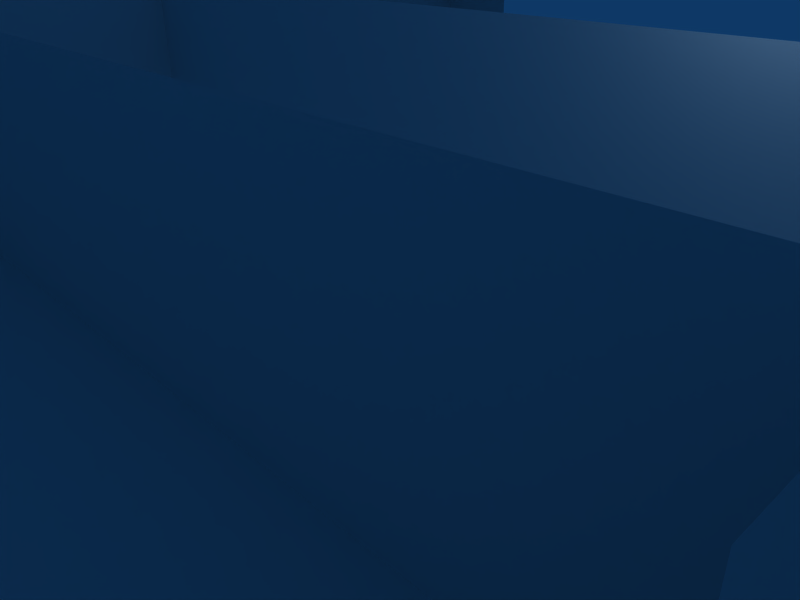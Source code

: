 # Source: Haunted_Mansion_F1.blend  (saved by Blender 2.48.1; exported with 4.5.12 LTS)
import bpy
from mathutils import Matrix  # noqa: F401  (used for matrix-valued properties, if any)

bpy.ops.wm.read_factory_settings(use_empty=True)
scene = bpy.context.scene
scene.name = 'Scene'

# ---- collections
col_collection_1 = bpy.data.collections.new('Collection 1'); scene.collection.children.link(col_collection_1)

# ---- materials (node trees are filled in below, after node groups)
mat_material = bpy.data.materials.new('Material')
mat_material.alpha_threshold = 0.0
mat_material.roughness = 0.5
mat_material.line_color = (0.0, 0.0, 0.0, 1.0)

# ---- material node trees

# ---- world
world_world = bpy.data.worlds.new('World'); scene.world = world_world
world_world.color = (0.05656, 0.2208, 0.4)
world_world.use_sun_shadow = False
world_world.sun_shadow_jitter_overblur = 0.0
world_world.cycles.sampling_method = 'MANUAL'
world_world.cycles.sample_map_resolution = 256

# ---- cameras
cam_camera = bpy.data.cameras.new('Camera')
cam_camera.passepartout_alpha = 0.2
cam_camera.clip_end = 100.0
cam_camera.lens = 35.0
cam_camera.ortho_scale = 7.314
cam_camera.show_passepartout = False
cam_camera.show_safe_areas = True
cam_camera.dof.focus_distance = 0.0
cam_camera.dof.aperture_fstop = 128.0

# ---- lights
light_spot = bpy.data.lights.new('Spot', 'POINT')
light_spot.transmission_factor = 0.0
light_spot.cutoff_distance = 30.0
light_spot.energy = 100.0
light_spot.shadow_buffer_clip_start = 1.001
light_spot.shadow_soft_size = 1.0
light_spot.shadow_maximum_resolution = 0.006
light_spot.use_absolute_resolution = True
light_spot.cycles.use_multiple_importance_sampling = False

# ---- meshes
me_cube = bpy.data.meshes.new('Cube')
me_cube.from_pydata([(19.0, 11.0, 0.0), (19.0, -11.0, 0.0), (-19.0, -11.0, 0.0), (-19.0, 11.0, 0.0), (17.0, -11.0, 0.0), (15.0, -11.0, 0.0), (13.0, -11.0, 0.0), (11.0, -11.0, 0.0), (9.0, -11.0, 0.0), (7.0, -11.0, 0.0), (5.0, -11.0, 0.0), (3.0, -11.0, 0.0), (1.0, -11.0, 0.0), (-1.0, -11.0, 0.0), (-3.0, -11.0, 0.0), (-5.0, -11.0, 0.0), (-7.0, -11.0, 0.0), (-9.0, -11.0, 0.0), (-11.0, -11.0, 0.0), (-13.0, -11.0, 0.0), (-15.0, -11.0, 0.0), (-17.0, -11.0, 0.0), (17.0, 11.0, 0.0), (15.0, 11.0, 0.0), (13.0, 11.0, 0.0), (11.0, 11.0, 0.0), (9.0, 11.0, 0.0), (7.0, 11.0, 0.0), (5.0, 11.0, 0.0), (3.0, 11.0, 0.0), (1.0, 11.0, 0.0), (-1.0, 11.0, 0.0), (-3.0, 11.0, 0.0), (-5.0, 11.0, 0.0), (-7.0, 11.0, 0.0), (-9.0, 11.0, 0.0), (-11.0, 11.0, 0.0), (-13.0, 11.0, 0.0), (-15.0, 11.0, 0.0), (-17.0, 11.0, 0.0), (19.0, 9.0, 0.0), (19.0, 7.0, 0.0), (19.0, 5.0, 0.0), (19.0, 3.0, 0.0), (19.0, 1.0, 0.0), (19.0, -1.0, 0.0), (19.0, -3.0, 0.0), (19.0, -5.0, 0.0), (19.0, -7.0, 0.0), (19.0, -9.0, 0.0), (-19.0, -9.0, 0.0), (-19.0, -7.0, 0.0), (-19.0, -5.0, 0.0), (-19.0, -3.0, 0.0), (-19.0, -1.0, 0.0), (-19.0, 1.0, 0.0), (-19.0, 3.0, 0.0), (-19.0, 5.0, 0.0), (-19.0, 7.0, 0.0), (-19.0, 9.0, 0.0), (-17.0, 9.0, 0.0), (-17.0, 7.0, 0.0), (-17.0, 5.0, 0.0), (-17.0, 3.0, 0.0), (-17.0, 1.0, 0.0), (-17.0, -1.0, 0.0), (-17.0, -3.0, 0.0), (-17.0, -5.0, 0.0), (-17.0, -7.0, 0.0), (-17.0, -9.0, 0.0), (-15.0, 9.0, 0.0), (-15.0, 7.0, 0.0), (-15.0, 5.0, 0.0), (-15.0, 3.0, 0.0), (-15.0, 1.0, 0.0), (-15.0, -1.0, 0.0), (-15.0, -3.0, 0.0), (-15.0, -5.0, 0.0), (-15.0, -7.0, 0.0), (-15.0, -9.0, 0.0), (-13.0, 9.0, 0.0), (-13.0, 7.0, 0.0), (-13.0, 5.0, 0.0), (-13.0, 3.0, 0.0), (-13.0, 1.0, 0.0), (-13.0, -1.0, 0.0), (-13.0, -3.0, 0.0), (-13.0, -5.0, 0.0), (-13.0, -7.0, 0.0), (-13.0, -9.0, 0.0), (-11.0, 9.0, 0.0), (-11.0, 7.0, 0.0), (-11.0, 5.0, 0.0), (-11.0, 3.0, 0.0), (-11.0, 1.0, 0.0), (-11.0, -1.0, 0.0), (-11.0, -3.0, 0.0), (-11.0, -5.0, 0.0), (-11.0, -7.0, 0.0), (-11.0, -9.0, 0.0), (-9.0, 9.0, 0.0), (-9.0, 7.0, 0.0), (-9.0, 5.0, 0.0), (-9.0, 3.0, 0.0), (-9.0, -3.0, 0.0), (-9.0, -5.0, 0.0), (-9.0, -7.0, 0.0), (-9.0, -9.0, 0.0), (-7.0, 9.0, 0.0), (-7.0, 7.0, 0.0), (-7.0, 5.0, 0.0), (-7.0, 3.0, 0.0), (-7.0, -3.0, 0.0), (-7.0, -5.0, 0.0), (-7.0, -7.0, 0.0), (-7.0, -9.0, 0.0), (-5.0, 9.0, 0.0), (-5.0, 7.0, 0.0), (-5.0, 5.0, 0.0), (-5.0, 3.0, 0.0), (-5.0, -3.0, 0.0), (-5.0, -5.0, 0.0), (-5.0, -7.0, 0.0), (-5.0, -9.0, 0.0), (-3.0, 9.0, 0.0), (-3.0, 7.0, 0.0), (-3.0, 5.0, 0.0), (-3.0, 3.0, 0.0), (-3.0, -3.0, 0.0), (-3.0, -5.0, 0.0), (-3.0, -7.0, 0.0), (-3.0, -9.0, 0.0), (-1.0, 9.0, 0.0), (-1.0, 7.0, 0.0), (-1.0, 5.0, 0.0), (-1.0, 3.0, 0.0), (-1.0, -3.0, 0.0), (-1.0, -5.0, 0.0), (-1.0, -7.0, 0.0), (-1.0, -9.0, 0.0), (1.0, 9.0, 0.0), (1.0, 7.0, 0.0), (1.0, 5.0, 0.0), (1.0, 3.0, 0.0), (1.0, -3.0, 0.0), (1.0, -5.0, 0.0), (1.0, -7.0, 0.0), (1.0, -9.0, 0.0), (3.0, 9.0, 0.0), (3.0, 7.0, 0.0), (3.0, 5.0, 0.0), (3.0, 3.0, 0.0), (3.0, -3.0, 0.0), (3.0, -5.0, 0.0), (3.0, -7.0, 0.0), (3.0, -9.0, 0.0), (5.0, 9.0, 0.0), (5.0, 7.0, 0.0), (5.0, 5.0, 0.0), (5.0, 3.0, 0.0), (5.0, -3.0, 0.0), (5.0, -5.0, 0.0), (5.0, -7.0, 0.0), (5.0, -9.0, 0.0), (7.0, 9.0, 0.0), (7.0, 7.0, 0.0), (7.0, 5.0, 0.0), (7.0, 3.0, 0.0), (7.0, 1.0, 0.0), (7.0, -1.0, 0.0), (7.0, -3.0, 0.0), (7.0, -5.0, 0.0), (7.0, -7.0, 0.0), (7.0, -9.0, 0.0), (9.0, 9.0, 0.0), (9.0, 7.0, 0.0), (9.0, 5.0, 0.0), (9.0, 3.0, 0.0), (9.0, 1.0, 0.0), (9.0, -1.0, 0.0), (9.0, -3.0, 0.0), (9.0, -5.0, 0.0), (9.0, -7.0, 0.0), (9.0, -9.0, 0.0), (11.0, 9.0, 0.0), (11.0, 7.0, 0.0), (11.0, 5.0, 0.0), (11.0, 3.0, 0.0), (11.0, 1.0, 0.0), (11.0, -1.0, 0.0), (11.0, -3.0, 0.0), (11.0, -5.0, 0.0), (11.0, -7.0, 0.0), (11.0, -9.0, 0.0), (13.0, 9.0, 0.0), (13.0, 7.0, 0.0), (13.0, 5.0, 0.0), (13.0, 3.0, 0.0), (13.0, 1.0, 0.0), (13.0, -1.0, 0.0), (13.0, -3.0, 0.0), (13.0, -5.0, 0.0), (13.0, -7.0, 0.0), (13.0, -9.0, 0.0), (15.0, 9.0, 0.0), (15.0, 7.0, 0.0), (15.0, 5.0, 0.0), (15.0, 3.0, 0.0), (15.0, 1.0, 0.0), (15.0, -1.0, 0.0), (15.0, -3.0, 0.0), (15.0, -5.0, 0.0), (15.0, -7.0, 0.0), (15.0, -9.0, 0.0), (17.0, 9.0, 0.0), (17.0, 7.0, 0.0), (17.0, 5.0, 0.0), (17.0, 3.0, 0.0), (17.0, 1.0, 0.0), (17.0, -1.0, 0.0), (17.0, -3.0, 0.0), (17.0, -5.0, 0.0), (17.0, -7.0, 0.0), (17.0, -9.0, 0.0), (19.0, -11.0, 4.0), (17.0, -11.0, 4.0), (11.0, -11.0, 4.0), (9.0, -11.0, 4.0), (7.0, -11.0, 4.0), (-1.0, -11.0, 4.0), (-3.0, -11.0, 4.0), (-11.0, -11.0, 4.0), (-13.0, -11.0, 4.0), (-15.0, -11.0, 4.0), (-17.0, -11.0, 4.0), (-19.0, -11.0, 4.0), (19.0, 11.0, 4.0), (17.0, 11.0, 4.0), (13.0, 11.0, 4.0), (11.0, 11.0, 4.0), (9.0, 11.0, 4.0), (7.0, 11.0, 4.0), (5.0, 11.0, 4.0), (-7.0, 11.0, 4.0), (-9.0, 11.0, 4.0), (-11.0, 11.0, 4.0), (-13.0, 11.0, 4.0), (-15.0, 11.0, 4.0), (-17.0, 11.0, 4.0), (-19.0, 11.0, 4.0), (19.0, 9.0, 4.0), (19.0, 5.0, 4.0), (19.0, 3.0, 4.0), (19.0, 1.0, 4.0), (19.0, -1.0, 4.0), (19.0, -3.0, 4.0), (19.0, -9.0, 4.0), (-19.0, -9.0, 4.0), (-19.0, -7.0, 4.0), (-19.0, -5.0, 4.0), (-19.0, -3.0, 4.0), (-19.0, -1.0, 4.0), (-19.0, 1.0, 4.0), (-19.0, 3.0, 4.0), (-19.0, 5.0, 4.0), (-19.0, 7.0, 4.0), (-19.0, 9.0, 4.0), (-11.0, 3.0, 4.0), (-11.0, 1.0, 4.0), (-11.0, -1.0, 4.0), (-11.0, -3.0, 4.0), (-11.0, -5.0, 4.0), (-11.0, -7.0, 4.0), (-11.0, -9.0, 4.0), (-9.0, 9.0, 4.0), (-9.0, 7.0, 4.0), (7.0, 7.0, 4.0), (7.0, 5.0, 4.0), (7.0, 3.0, 4.0), (7.0, 1.0, 4.0), (7.0, -1.0, 4.0), (7.0, -3.0, 4.0), (7.0, -5.0, 4.0), (7.0, -9.0, 4.0), (-9.0, -3.0, 4.0), (-9.0, 3.0, 4.0), (-11.0, 7.0, 4.0), (-7.0, -3.0, 4.0), (-7.0, 3.0, 4.0), (-5.0, -3.0, 4.0), (-5.0, 3.0, 4.0), (-3.0, -3.0, 4.0), (-3.0, 3.0, 4.0), (-1.0, -3.0, 4.0), (-1.0, 3.0, 4.0), (1.0, -3.0, 4.0), (1.0, 3.0, 4.0), (3.0, -3.0, 4.0), (3.0, 3.0, 4.0), (5.0, -3.0, 4.0), (5.0, 3.0, 4.0), (11.0, 1.0, 4.0), (13.0, 1.0, 4.0), (15.0, 1.0, 4.0), (17.0, 1.0, 4.0)], [], [(21, 69, 50, 2), (69, 68, 51, 50), (68, 67, 52, 51), (67, 66, 53, 52), (66, 65, 54, 53), (65, 64, 55, 54), (64, 63, 56, 55), (63, 62, 57, 56), (62, 61, 58, 57), (61, 60, 59, 58), (60, 39, 3, 59), (20, 79, 69, 21), (79, 78, 68, 69), (78, 77, 67, 68), (77, 76, 66, 67), (76, 75, 65, 66), (75, 74, 64, 65), (74, 73, 63, 64), (73, 72, 62, 63), (72, 71, 61, 62), (71, 70, 60, 61), (70, 38, 39, 60), (19, 89, 79, 20), (89, 88, 78, 79), (88, 87, 77, 78), (87, 86, 76, 77), (86, 85, 75, 76), (85, 84, 74, 75), (84, 83, 73, 74), (83, 82, 72, 73), (82, 81, 71, 72), (81, 80, 70, 71), (80, 37, 38, 70), (18, 99, 89, 19), (99, 98, 88, 89), (98, 97, 87, 88), (97, 96, 86, 87), (96, 95, 85, 86), (95, 94, 84, 85), (94, 93, 83, 84), (93, 92, 82, 83), (92, 91, 81, 82), (91, 90, 80, 81), (90, 36, 37, 80), (17, 107, 99, 18), (107, 106, 98, 99), (106, 105, 97, 98), (105, 104, 96, 97), (103, 102, 92, 93), (102, 101, 91, 92), (101, 100, 90, 91), (100, 35, 36, 90), (16, 115, 107, 17), (115, 114, 106, 107), (114, 113, 105, 106), (113, 112, 104, 105), (111, 110, 102, 103), (110, 109, 101, 102), (109, 108, 100, 101), (108, 34, 35, 100), (15, 123, 115, 16), (123, 122, 114, 115), (122, 121, 113, 114), (121, 120, 112, 113), (119, 118, 110, 111), (118, 117, 109, 110), (117, 116, 108, 109), (116, 33, 34, 108), (14, 131, 123, 15), (131, 130, 122, 123), (130, 129, 121, 122), (129, 128, 120, 121), (127, 126, 118, 119), (126, 125, 117, 118), (125, 124, 116, 117), (124, 32, 33, 116), (13, 139, 131, 14), (139, 138, 130, 131), (138, 137, 129, 130), (137, 136, 128, 129), (135, 134, 126, 127), (134, 133, 125, 126), (133, 132, 124, 125), (132, 31, 32, 124), (12, 147, 139, 13), (147, 146, 138, 139), (146, 145, 137, 138), (145, 144, 136, 137), (143, 142, 134, 135), (142, 141, 133, 134), (141, 140, 132, 133), (140, 30, 31, 132), (11, 155, 147, 12), (155, 154, 146, 147), (154, 153, 145, 146), (153, 152, 144, 145), (151, 150, 142, 143), (150, 149, 141, 142), (149, 148, 140, 141), (148, 29, 30, 140), (10, 163, 155, 11), (163, 162, 154, 155), (162, 161, 153, 154), (161, 160, 152, 153), (159, 158, 150, 151), (158, 157, 149, 150), (157, 156, 148, 149), (156, 28, 29, 148), (9, 173, 163, 10), (173, 172, 162, 163), (172, 171, 161, 162), (171, 170, 160, 161), (167, 166, 158, 159), (166, 165, 157, 158), (165, 164, 156, 157), (164, 27, 28, 156), (8, 183, 173, 9), (183, 182, 172, 173), (182, 181, 171, 172), (181, 180, 170, 171), (180, 179, 169, 170), (179, 178, 168, 169), (178, 177, 167, 168), (177, 176, 166, 167), (176, 175, 165, 166), (175, 174, 164, 165), (174, 26, 27, 164), (7, 193, 183, 8), (193, 192, 182, 183), (192, 191, 181, 182), (191, 190, 180, 181), (190, 189, 179, 180), (189, 188, 178, 179), (188, 187, 177, 178), (187, 186, 176, 177), (186, 185, 175, 176), (185, 184, 174, 175), (184, 25, 26, 174), (6, 203, 193, 7), (203, 202, 192, 193), (202, 201, 191, 192), (201, 200, 190, 191), (200, 199, 189, 190), (199, 198, 188, 189), (198, 197, 187, 188), (197, 196, 186, 187), (196, 195, 185, 186), (195, 194, 184, 185), (194, 24, 25, 184), (5, 213, 203, 6), (213, 212, 202, 203), (212, 211, 201, 202), (211, 210, 200, 201), (210, 209, 199, 200), (209, 208, 198, 199), (208, 207, 197, 198), (207, 206, 196, 197), (206, 205, 195, 196), (205, 204, 194, 195), (204, 23, 24, 194), (4, 223, 213, 5), (223, 222, 212, 213), (222, 221, 211, 212), (221, 220, 210, 211), (220, 219, 209, 210), (219, 218, 208, 209), (218, 217, 207, 208), (217, 216, 206, 207), (216, 215, 205, 206), (215, 214, 204, 205), (214, 22, 23, 204), (1, 49, 223, 4), (49, 48, 222, 223), (48, 47, 221, 222), (47, 46, 220, 221), (46, 45, 219, 220), (45, 44, 218, 219), (44, 43, 217, 218), (43, 42, 216, 217), (42, 41, 215, 216), (41, 40, 214, 215), (40, 0, 22, 214), (1, 4, 225, 224), (7, 8, 227, 226), (8, 9, 228, 227), (13, 14, 230, 229), (18, 19, 232, 231), (19, 20, 233, 232), (20, 21, 234, 233), (21, 2, 235, 234), (22, 0, 236, 237), (25, 24, 238, 239), (26, 25, 239, 240), (27, 26, 240, 241), (28, 27, 241, 242), (35, 34, 243, 244), (36, 35, 244, 245), (37, 36, 245, 246), (38, 37, 246, 247), (39, 38, 247, 248), (3, 39, 248, 249), (0, 40, 250, 236), (42, 43, 252, 251), (43, 44, 253, 252), (44, 45, 254, 253), (45, 46, 255, 254), (49, 1, 224, 256), (2, 50, 257, 235), (50, 51, 258, 257), (51, 52, 259, 258), (52, 53, 260, 259), (53, 54, 261, 260), (54, 55, 262, 261), (55, 56, 263, 262), (56, 57, 264, 263), (57, 58, 265, 264), (58, 59, 266, 265), (59, 3, 249, 266), (94, 93, 267, 268), (95, 94, 268, 269), (97, 96, 270, 271), (98, 97, 271, 272), (18, 99, 273, 231), (100, 35, 244, 274), (101, 100, 274, 275), (166, 165, 276, 277), (167, 166, 277, 278), (168, 167, 278, 279), (169, 168, 279, 280), (170, 169, 280, 281), (171, 170, 281, 282), (9, 173, 283, 228), (104, 96, 270, 284), (103, 93, 267, 285), (101, 91, 286, 275), (112, 104, 284, 287), (111, 103, 285, 288), (120, 112, 287, 289), (119, 111, 288, 290), (128, 120, 289, 291), (127, 119, 290, 292), (136, 128, 291, 293), (135, 127, 292, 294), (144, 136, 293, 295), (143, 135, 294, 296), (152, 144, 295, 297), (151, 143, 296, 298), (160, 152, 297, 299), (159, 151, 298, 300), (170, 160, 299, 281), (167, 159, 300, 278), (198, 188, 301, 302), (208, 198, 302, 303), (218, 208, 303, 304), (44, 218, 304, 253)])
me_cube.materials.append(mat_material)
me_cube.use_remesh_preserve_volume = False
me_cube.use_remesh_preserve_attributes = False
me_cube.use_mirror_vertex_groups = False
me_cube.update()

# ---- objects
ob_cube = bpy.data.objects.new('Cube', me_cube)
ob_lamp = bpy.data.objects.new('Lamp', light_spot)
ob_camera = bpy.data.objects.new('Camera', cam_camera)

# ---- transforms, parenting, visibility, modifiers, constraints
ob_cube.location = (0.0, 0.0, 0.0)
ob_cube.lock_rotations_4d = False
ob_cube.empty_display_type = 'ARROWS'
ob_cube.color = (0.0, 0.0, 0.0, 1.0)
ob_cube.lineart.crease_threshold = 0.0
ob_lamp.location = (4.076, 1.005, 5.904)
ob_lamp.rotation_euler = (0.6503, 0.05522, 1.866)
ob_lamp.lock_rotations_4d = False
ob_lamp.empty_display_type = 'ARROWS'
ob_lamp.color = (0.0, 0.0, 0.0, 0.0)
ob_lamp.lineart.crease_threshold = 0.0
ob_camera.location = (7.481, -6.508, 5.344)
ob_camera.rotation_euler = (1.109, 0.01082, 0.8149)
ob_camera.lock_rotations_4d = False
ob_camera.empty_display_type = 'ARROWS'
ob_camera.color = (0.0, 0.0, 0.0, 0.0)
ob_camera.display_type = 'WIRE'
ob_camera.lineart.crease_threshold = 0.0

# ---- collection membership
col_collection_1.objects.link(ob_cube)
col_collection_1.objects.link(ob_lamp)
col_collection_1.objects.link(ob_camera)

# ---- scene / render settings (as saved in the file)
scene.camera = ob_camera
scene.frame_start = 1; scene.frame_end = 250; scene.frame_set(1)
scene.render.engine = 'BLENDER_EEVEE_NEXT'
scene.render.image_settings.file_format = 'JPEG'
scene.render.image_settings.color_mode = 'RGB'
scene.render.image_settings.compression = 90
scene.render.resolution_x = 800
scene.render.resolution_y = 600
scene.render.pixel_aspect_x = 100.0
scene.render.pixel_aspect_y = 100.0
scene.render.fps = 25
scene.render.dither_intensity = 0.0
scene.render.use_compositing = False
scene.render.use_sequencer = False
scene.render.bake_margin = 2
scene.render.bake_bias = 0.0
scene.render.use_stamp_time = False
scene.render.use_stamp_date = False
scene.render.use_stamp_frame = False
scene.render.use_stamp_camera = False
scene.render.use_stamp_scene = False
scene.render.use_stamp_filename = False
scene.render.use_stamp_render_time = False
scene.render.stamp_font_size = 0
scene.cycles.use_denoising = False
scene.cycles.samples = 10
scene.cycles.sampling_pattern = 'TABULATED_SOBOL'
scene.cycles.light_sampling_threshold = 0.0
scene.cycles.use_adaptive_sampling = False
scene.cycles.use_light_tree = False
scene.cycles.blur_glossy = 0.0
scene.cycles.volume_bounces = 1
scene.cycles.pixel_filter_type = 'GAUSSIAN'
scene.cycles.sample_clamp_indirect = 0.0
scene.view_settings.view_transform = 'Raw'
bpy.context.view_layer.update()

